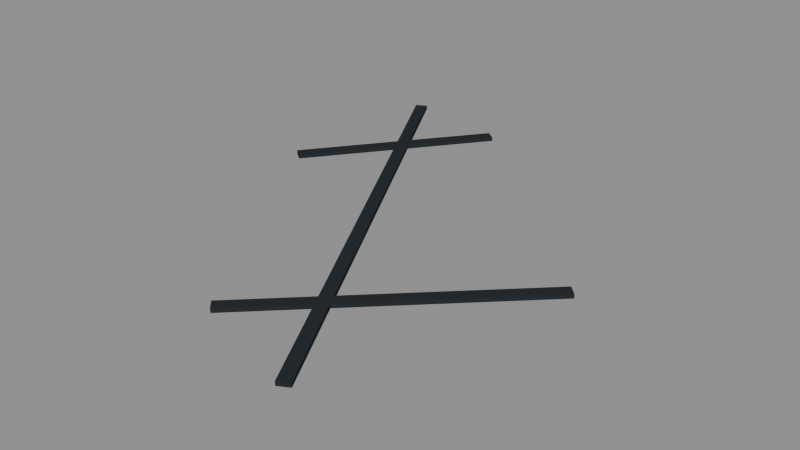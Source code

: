 # Source: Cracks_v001.blend  (saved by Blender 4.5.92; exported with 4.5.12 LTS)
import bpy
from mathutils import Matrix  # noqa: F401  (used for matrix-valued properties, if any)

bpy.ops.wm.read_factory_settings(use_empty=True)
scene = bpy.context.scene
scene.name = 'Scene'

# ---- materials (node trees are filled in below, after node groups)
mat_fracture_charcoal = bpy.data.materials.new('Fracture charcoal')
mat_fracture_charcoal.diffuse_color = (0.025, 0.03, 0.035, 1.0)

# ---- material node trees

# ---- meshes
me_cube = bpy.data.meshes.new('Cube')
me_cube.from_pydata([(-0.5, -0.5, -0.5), (-0.5, -0.5, 0.5), (-0.5, 0.5, -0.5), (-0.5, 0.5, 0.5), (0.5, -0.5, -0.5), (0.5, -0.5, 0.5), (0.5, 0.5, -0.5), (0.5, 0.5, 0.5)], [], [(0, 1, 3, 2), (2, 3, 7, 6), (6, 7, 5, 4), (4, 5, 1, 0), (2, 6, 4, 0), (7, 3, 1, 5)])
_uv = me_cube.uv_layers.new(name='UVMap')
_uv.uv.foreach_set('vector', [0.375, 0.0, 0.625, 0.0, 0.625, 0.25, 0.375, 0.25, 0.375, 0.25, 0.625, 0.25, 0.625, 0.5, 0.375, 0.5, 0.375, 0.5, 0.625, 0.5, 0.625, 0.75, 0.375, 0.75, 0.375, 0.75, 0.625, 0.75, 0.625, 1.0, 0.375, 1.0, 0.125, 0.5, 0.375, 0.5, 0.375, 0.75, 0.125, 0.75, 0.625, 0.5, 0.875, 0.5, 0.875, 0.75, 0.625, 0.75])
me_cube.materials.append(mat_fracture_charcoal)
me_cube.update()
me_cube_001 = bpy.data.meshes.new('Cube.001')
me_cube_001.from_pydata([(-0.5, -0.5, -0.5), (-0.5, -0.5, 0.5), (-0.5, 0.5, -0.5), (-0.5, 0.5, 0.5), (0.5, -0.5, -0.5), (0.5, -0.5, 0.5), (0.5, 0.5, -0.5), (0.5, 0.5, 0.5)], [], [(0, 1, 3, 2), (2, 3, 7, 6), (6, 7, 5, 4), (4, 5, 1, 0), (2, 6, 4, 0), (7, 3, 1, 5)])
_uv = me_cube_001.uv_layers.new(name='UVMap')
_uv.uv.foreach_set('vector', [0.375, 0.0, 0.625, 0.0, 0.625, 0.25, 0.375, 0.25, 0.375, 0.25, 0.625, 0.25, 0.625, 0.5, 0.375, 0.5, 0.375, 0.5, 0.625, 0.5, 0.625, 0.75, 0.375, 0.75, 0.375, 0.75, 0.625, 0.75, 0.625, 1.0, 0.375, 1.0, 0.125, 0.5, 0.375, 0.5, 0.375, 0.75, 0.125, 0.75, 0.625, 0.5, 0.875, 0.5, 0.875, 0.75, 0.625, 0.75])
me_cube_001.materials.append(mat_fracture_charcoal)
me_cube_001.update()
me_cube_002 = bpy.data.meshes.new('Cube.002')
me_cube_002.from_pydata([(-0.5, -0.5, -0.5), (-0.5, -0.5, 0.5), (-0.5, 0.5, -0.5), (-0.5, 0.5, 0.5), (0.5, -0.5, -0.5), (0.5, -0.5, 0.5), (0.5, 0.5, -0.5), (0.5, 0.5, 0.5)], [], [(0, 1, 3, 2), (2, 3, 7, 6), (6, 7, 5, 4), (4, 5, 1, 0), (2, 6, 4, 0), (7, 3, 1, 5)])
_uv = me_cube_002.uv_layers.new(name='UVMap')
_uv.uv.foreach_set('vector', [0.375, 0.0, 0.625, 0.0, 0.625, 0.25, 0.375, 0.25, 0.375, 0.25, 0.625, 0.25, 0.625, 0.5, 0.375, 0.5, 0.375, 0.5, 0.625, 0.5, 0.625, 0.75, 0.375, 0.75, 0.375, 0.75, 0.625, 0.75, 0.625, 1.0, 0.375, 1.0, 0.125, 0.5, 0.375, 0.5, 0.375, 0.75, 0.125, 0.75, 0.625, 0.5, 0.875, 0.5, 0.875, 0.75, 0.625, 0.75])
me_cube_002.materials.append(mat_fracture_charcoal)
me_cube_002.update()

# ---- objects
ob_crack_stroke_0 = bpy.data.objects.new('Crack stroke 0', me_cube)
ob_crack_stroke_1 = bpy.data.objects.new('Crack stroke 1', me_cube_001)
ob_crack_stroke_2 = bpy.data.objects.new('Crack stroke 2', me_cube_002)

# ---- transforms, parenting, visibility, modifiers, constraints
ob_crack_stroke_0.location = (0.0, 0.0, 0.0)
ob_crack_stroke_0.rotation_euler = (1.571, 2.085e-08, 0.5)
ob_crack_stroke_0.scale = (0.018, 0.006, 0.8)
ob_crack_stroke_1.location = (0.17, -0.15, 1.132e-08)
ob_crack_stroke_1.rotation_euler = (1.571, -7.165e-08, -0.8)
ob_crack_stroke_1.scale = (0.018, 0.006, 0.42)
ob_crack_stroke_2.location = (-0.12, 0.2, -1.51e-08)
ob_crack_stroke_2.rotation_euler = (1.571, -4.689e-08, -0.65)
ob_crack_stroke_2.scale = (0.018, 0.006, 0.3)

# ---- collection membership
scene.collection.objects.link(ob_crack_stroke_0)
scene.collection.objects.link(ob_crack_stroke_1)
scene.collection.objects.link(ob_crack_stroke_2)

# ---- scene / render settings (as saved in the file)
scene.frame_start = 1; scene.frame_end = 250; scene.frame_set(1)
scene.render.engine = 'BLENDER_EEVEE_NEXT'
bpy.context.view_layer.update()

# ---- added for rendering (the .blend has no active camera and no usable light): camera, sun + grey world if the file has none
cam_auto = bpy.data.cameras.new('AutoCamera')
cam_auto.lens = 50.0
cam_auto.sensor_width = 36.0
cam_auto.clip_end = 1000.0
ob_auto_camera = bpy.data.objects.new('AutoCamera', cam_auto)
scene.collection.objects.link(ob_auto_camera)
ob_auto_camera.location = (0.883063, -0.994292, 0.662862)
ob_auto_camera.rotation_euler = (1.09748, -7.21219e-08, 0.694738)
scene.camera = ob_auto_camera
light_auto_sun = bpy.data.lights.new('AutoSun', 'SUN')
light_auto_sun.energy = 3.0
light_auto_sun.angle = 0.0523599
ob_auto_sun = bpy.data.objects.new('AutoSun', light_auto_sun)
scene.collection.objects.link(ob_auto_sun)
ob_auto_sun.rotation_euler = (0.872665, 0.174533, 0.523599)
if scene.world is None:
    world_auto = bpy.data.worlds.new('AutoWorld')
    world_auto.color = (0.3, 0.3, 0.3)
    scene.world = world_auto
bpy.context.view_layer.update()
